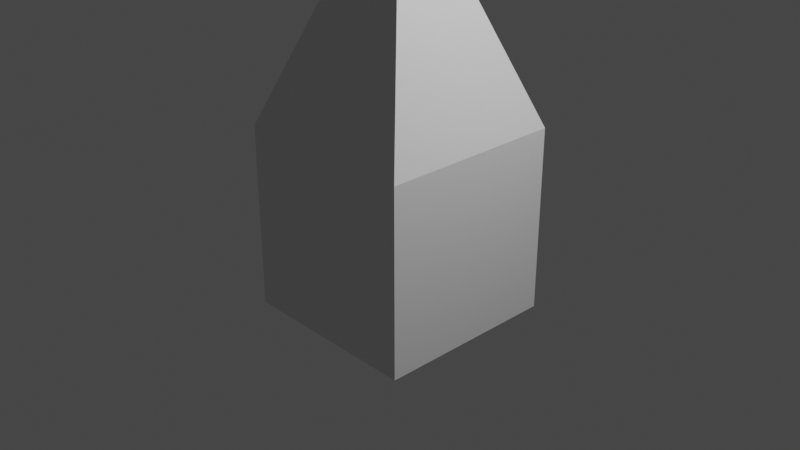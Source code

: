 # Source: sample.blend  (saved by Blender 3.3.6; exported with 4.5.12 LTS)
import bpy
from mathutils import Matrix  # noqa: F401  (used for matrix-valued properties, if any)

bpy.ops.wm.read_factory_settings(use_empty=True)
scene = bpy.context.scene
scene.name = 'Scene'

# ---- collections
col_collection = bpy.data.collections.new('Collection'); scene.collection.children.link(col_collection)

# ---- materials (node trees are filled in below, after node groups)
mat_material = bpy.data.materials.new('Material')
mat_material.alpha_threshold = 0.0
mat_material.use_transparent_shadow = False
mat_material.roughness = 0.5
mat_material.line_color = (0.0, 0.0, 0.0, 1.0)

# ---- material node trees
mat_material.use_nodes = True; mat_material.node_tree.nodes.clear()
_N = mat_material.node_tree.nodes; _L = mat_material.node_tree.links
n0 = _N.new('ShaderNodeOutputMaterial'); n0.name = 'Material Output'; n0.location = (300, 300)
n1 = _N.new('ShaderNodeBsdfPrincipled'); n1.name = 'Principled BSDF'; n1.location = (10, 300)
n1.distribution = 'GGX'
n1.subsurface_method = 'RANDOM_WALK_SKIN'
n1.inputs[3].default_value = 1.45
n1.inputs[27].default_value = (0.0, 0.0, 0.0, 1.0)
n1.inputs[28].default_value = 1.0
_L.new(n1.outputs[0], n0.inputs[0])
n0.is_active_output = True

# ---- world
world_world = bpy.data.worlds.new('World'); scene.world = world_world
world_world.use_nodes = True; world_world.node_tree.nodes.clear()
_N = world_world.node_tree.nodes; _L = world_world.node_tree.links
n0 = _N.new('ShaderNodeOutputWorld'); n0.name = 'World Output'; n0.location = (300, 300)
n1 = _N.new('ShaderNodeBackground'); n1.name = 'Background'; n1.location = (10, 300)
n1.inputs[0].default_value = (0.05088, 0.05088, 0.05088, 1.0)
_L.new(n1.outputs[0], n0.inputs[0])
n0.is_active_output = True
world_world.color = (0.05088, 0.05088, 0.05088)
world_world.use_sun_shadow = False
world_world.sun_shadow_jitter_overblur = 0.0

# ---- cameras
cam_camera = bpy.data.cameras.new('Camera')
cam_camera.clip_end = 100.0
cam_camera.ortho_scale = 7.314

# ---- lights
light_light = bpy.data.lights.new('Light', 'POINT')
light_light.transmission_factor = 0.0
light_light.energy = 1000.0
light_light.shadow_soft_size = 0.1
light_light.shadow_maximum_resolution = 0.006
light_light.use_absolute_resolution = True

# ---- meshes
me_cube = bpy.data.meshes.new('Cube')
me_cube.from_pydata([(1.0, 1.0, 1.0), (1.0, 1.0, -1.0), (1.0, -1.0, 1.0), (1.0, -1.0, -1.0), (-1.0, 1.0, 1.0), (-1.0, 1.0, -1.0), (-1.0, -1.0, 1.0), (-1.0, -1.0, -1.0), (0.1378, -0.1378, 3.239), (-0.1378, -0.1378, 3.239), (0.1378, 0.1378, 3.239), (-0.1378, 0.1378, 3.239)], [], [(4, 10, 0), (2, 7, 3), (6, 5, 7), (1, 7, 5), (0, 3, 1), (4, 1, 5), (11, 8, 10), (2, 9, 6), (6, 11, 4), (0, 8, 2), (4, 11, 10), (2, 6, 7), (6, 4, 5), (1, 3, 7), (0, 2, 3), (4, 0, 1), (11, 9, 8), (2, 8, 9), (6, 9, 11), (0, 10, 8)])
_uv = me_cube.uv_layers.new(name='UVMap')
_uv.uv.foreach_set('vector', [0.25, 0.2458, 0.1078, 0.5406, 0.0, 0.2458, 0.5, 0.2458, 0.25, 0.0, 0.5, 0.0, 0.75, 0.2458, 0.5, 0.0, 0.75, 0.0, 0.25, 0.5406, 0.0, 0.7906, 0.0, 0.5406, 1.0, 0.2458, 0.75, 0.0, 1.0, 0.0, 0.25, 0.2458, 0.0, 0.0, 0.25, 0.0, 0.2844, 0.5406, 0.25, 0.5751, 0.25, 0.5406, 0.5, 0.2458, 0.3578, 0.5406, 0.25, 0.2458, 0.75, 0.2458, 0.6078, 0.5406, 0.5, 0.2458, 1.0, 0.2458, 0.8578, 0.5406, 0.75, 0.2458, 0.25, 0.2458, 0.1422, 0.5406, 0.1078, 0.5406, 0.5, 0.2458, 0.25, 0.2458, 0.25, 0.0, 0.75, 0.2458, 0.5, 0.2458, 0.5, 0.0, 0.25, 0.5406, 0.25, 0.7906, 0.0, 0.7906, 1.0, 0.2458, 0.75, 0.2458, 0.75, 0.0, 0.25, 0.2458, 0.0, 0.2458, 0.0, 0.0, 0.2844, 0.5406, 0.2844, 0.5751, 0.25, 0.5751, 0.5, 0.2458, 0.3922, 0.5406, 0.3578, 0.5406, 0.75, 0.2458, 0.6422, 0.5406, 0.6078, 0.5406, 1.0, 0.2458, 0.8922, 0.5406, 0.8578, 0.5406])
me_cube.materials.append(mat_material)
me_cube.use_mirror_vertex_groups = False
me_cube.update()

# ---- objects
ob_cube = bpy.data.objects.new('Cube', me_cube)
ob_light = bpy.data.objects.new('Light', light_light)
ob_camera = bpy.data.objects.new('Camera', cam_camera)

# ---- transforms, parenting, visibility, modifiers, constraints
ob_cube.location = (0.0, 0.0, 0.0)
ob_cube.lock_rotations_4d = False
ob_cube.empty_display_type = 'ARROWS'
ob_cube.lineart.crease_threshold = 0.0
ob_light.location = (4.076, 1.005, 5.904)
ob_light.rotation_euler = (0.6503, 0.05522, 1.866)
ob_light.lock_rotations_4d = False
ob_light.empty_display_type = 'ARROWS'
ob_light.color = (0.0, 0.0, 0.0, 0.0)
ob_light.lineart.crease_threshold = 0.0
ob_camera.location = (7.359, -6.926, 4.958)
ob_camera.rotation_euler = (1.109, 0.0, 0.8149)
ob_camera.lock_rotations_4d = False
ob_camera.empty_display_type = 'ARROWS'
ob_camera.color = (0.0, 0.0, 0.0, 0.0)
ob_camera.display_type = 'WIRE'
ob_camera.lineart.crease_threshold = 0.0

# ---- collection membership
col_collection.objects.link(ob_cube)
col_collection.objects.link(ob_light)
col_collection.objects.link(ob_camera)

# ---- scene / render settings (as saved in the file)
scene.camera = ob_camera
scene.frame_start = 1; scene.frame_end = 250; scene.frame_set(1)
scene.render.engine = 'BLENDER_EEVEE_NEXT'
scene.cycles.sampling_pattern = 'TABULATED_SOBOL'
scene.cycles.use_light_tree = False
scene.view_settings.view_transform = 'Filmic'
bpy.context.view_layer.update()
